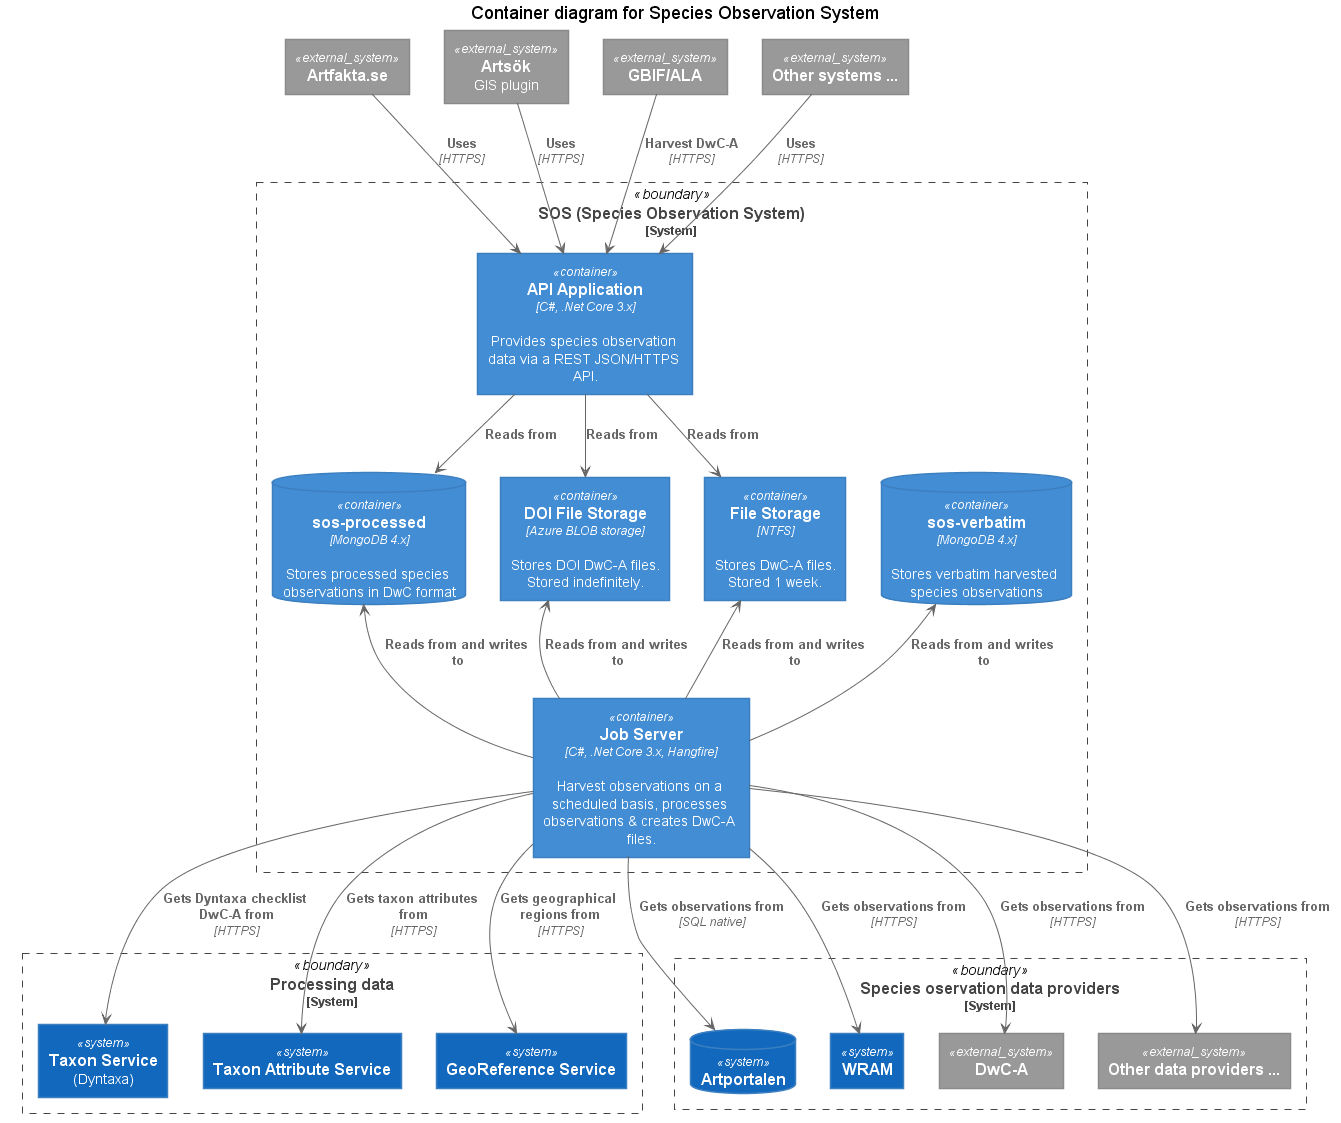

The diagram above was rendered by PlantUML. Its source (embedded in the PNG):
@startuml "SOS (Species Observation System)"





skinparam defaultTextAlignment center

skinparam wrapWidth 200
skinparam maxMessageSize 150

skinparam rectangle {
    StereotypeFontSize 12
    shadowing false
}

skinparam database {
    StereotypeFontSize 12
    shadowing false
}

skinparam Arrow {
    Color #666666
    FontColor #666666
    FontSize 12
}

skinparam rectangle<<boundary>> {
    Shadowing false
    StereotypeFontSize 0
    FontColor #444444
    BorderColor #444444
    BorderStyle dashed
}






















skinparam rectangle<<person>> {
    StereotypeFontColor #FFFFFF
    FontColor #FFFFFF
    BackgroundColor #08427B
    BorderColor #073B6F
}

skinparam rectangle<<external_person>> {
    StereotypeFontColor #FFFFFF
    FontColor #FFFFFF
    BackgroundColor #686868
    BorderColor #8A8A8A
}

skinparam rectangle<<system>> {
    StereotypeFontColor #FFFFFF
    FontColor #FFFFFF
    BackgroundColor #1168BD
    BorderColor #3C7FC0
}

skinparam rectangle<<external_system>> {
    StereotypeFontColor #FFFFFF
    FontColor #FFFFFF
    BackgroundColor #999999
    BorderColor #8A8A8A
}

skinparam database<<system>> {
    StereotypeFontColor #FFFFFF
    FontColor #FFFFFF
    BackgroundColor #1168BD
    BorderColor #3C7FC0
}

skinparam database<<external_system>> {
    StereotypeFontColor #FFFFFF
    FontColor #FFFFFF
    BackgroundColor #999999
    BorderColor #8A8A8A
}
















skinparam rectangle<<container>> {
    StereotypeFontColor #FFFFFF
    FontColor #FFFFFF
    BackgroundColor #438DD5
    BorderColor #3C7FC0
}

skinparam database<<container>> {
    StereotypeFontColor #FFFFFF
    FontColor #FFFFFF
    BackgroundColor #438DD5
    BorderColor #3C7FC0
}







title Container diagram for Species Observation System

rectangle "==Artfakta.se" <<external_system>> as artfakta
rectangle "==Artsök\nGIS plugin" <<external_system>> as artsok
rectangle "==GBIF/ALA" <<external_system>> as gbif_ala
rectangle "==Other systems ..." <<external_system>> as other_users

rectangle "==SOS (Species Observation System)\n<size:12>[System]</size>" <<boundary>> as sos{    
    rectangle "==API Application\n//<size:12>[C#, .Net Core 3.x]</size>//\n\n Provides species observation data via a REST JSON/HTTPS API." <<container>> as sos_api
    database "==sos-processed\n//<size:12>[MongoDB 4.x]</size>//\n\n Stores processed species observations in DwC format" <<container>> as mongodb_sos_processed
    database "==sos-verbatim\n//<size:12>[MongoDB 4.x]</size>//\n\n Stores verbatim harvested species observations" <<container>> as mongodb_sos_verbatim    
    rectangle "==DOI File Storage\n//<size:12>[Azure BLOB storage]</size>//\n\n Stores DOI DwC-A files.\nStored indefinitely." <<container>> as doi_file_storage
    rectangle "==File Storage\n//<size:12>[NTFS]</size>//\n\n Stores DwC-A files.\nStored 1 week." <<container>> as file_storage
    rectangle "==Job Server\n//<size:12>[C#, .Net Core 3.x, Hangfire]</size>//\n\n Harvest observations on a scheduled basis, processes observations & creates DwC-A files." <<container>> as sos_job_server    

    sos_api --> mongodb_sos_processed : "===Reads from"
    sos_api --> file_storage : "===Reads from"
    sos_api --> doi_file_storage : "===Reads from"
    sos_job_server -UP-> file_storage : "===Reads from and writes to"
    sos_job_server -UP-> doi_file_storage : "===Reads from and writes to"
    sos_job_server -UP-> mongodb_sos_verbatim : "===Reads from and writes to"
    sos_job_server -UP-> mongodb_sos_processed : "===Reads from and writes to"
}

rectangle "==Processing data\n<size:12>[System]</size>" <<boundary>> as c3 {
    rectangle "==Taxon Service\n(Dyntaxa)" <<system>> as taxon_service
    rectangle "==Taxon Attribute Service" <<system>> as taxon_attribute_service
    rectangle "==GeoReference Service" <<system>> as georeference_service
}

rectangle "==Species oservation data providers\n<size:12>[System]</size>" <<boundary>> as c2 {
    database "==Artportalen" <<system>> as artportalen_db
    rectangle "==WRAM" <<system>> as wram
    rectangle "==DwC-A" <<external_system>> as dwca_external_source
    rectangle "==Other data providers ..." <<external_system>> as other_external_sources
}

artfakta --> sos_api : "===Uses\n//<size:12>[HTTPS]</size>//"
artsok --> sos_api : "===Uses\n//<size:12>[HTTPS]</size>//"
gbif_ala --> sos_api : "===Harvest DwC-A\n//<size:12>[HTTPS]</size>//"
other_users --> sos_api : "===Uses\n//<size:12>[HTTPS]</size>//"

sos_job_server --> wram : "===Gets observations from\n//<size:12>[HTTPS]</size>//"
sos_job_server --> artportalen_db : "===Gets observations from\n//<size:12>[SQL native]</size>//"
sos_job_server --> dwca_external_source : "===Gets observations from\n//<size:12>[HTTPS]</size>//"
sos_job_server --> other_external_sources : "===Gets observations from\n//<size:12>[HTTPS]</size>//"

sos_job_server --> taxon_service : "===Gets Dyntaxa checklist DwC-A from\n//<size:12>[HTTPS]</size>//"
sos_job_server --> taxon_attribute_service : "===Gets taxon attributes from\n//<size:12>[HTTPS]</size>//"
sos_job_server --> georeference_service : "===Gets geographical regions from\n//<size:12>[HTTPS]</size>//"

@enduml